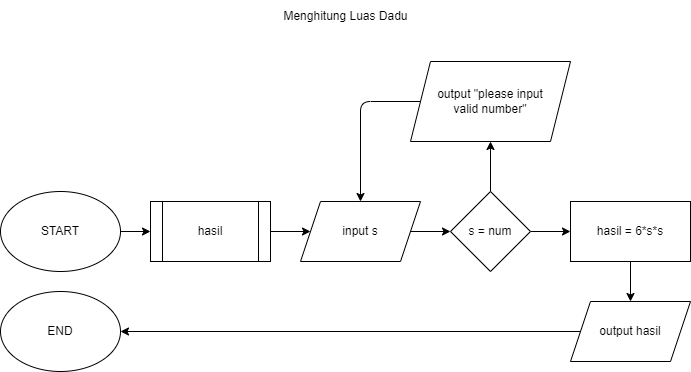

The diagram above was exported from draw.io. Its source (the exported page's mxGraphModel, read from the mxfile embedded in the PNG):
<mxGraphModel dx="784" dy="563" grid="1" gridSize="10" guides="1" tooltips="1" connect="1" arrows="1" fold="1" page="1" pageScale="1" pageWidth="850" pageHeight="1100" math="0" shadow="0">
  <root>
    <mxCell id="0" />
    <mxCell id="1" parent="0" />
    <mxCell id="2" value="" style="edgeStyle=none;html=1;" edge="1" parent="1" source="3" target="5">
      <mxGeometry relative="1" as="geometry" />
    </mxCell>
    <mxCell id="3" value="START" style="ellipse;whiteSpace=wrap;html=1;" vertex="1" parent="1">
      <mxGeometry x="80" y="300" width="120" height="80" as="geometry" />
    </mxCell>
    <mxCell id="4" value="" style="edgeStyle=none;html=1;" edge="1" parent="1" source="5" target="7">
      <mxGeometry relative="1" as="geometry" />
    </mxCell>
    <mxCell id="5" value="hasil" style="shape=process;whiteSpace=wrap;html=1;backgroundOutline=1;" vertex="1" parent="1">
      <mxGeometry x="230" y="310" width="120" height="60" as="geometry" />
    </mxCell>
    <mxCell id="6" value="" style="edgeStyle=none;html=1;" edge="1" parent="1" source="7" target="10">
      <mxGeometry relative="1" as="geometry" />
    </mxCell>
    <mxCell id="7" value="input s" style="shape=parallelogram;perimeter=parallelogramPerimeter;whiteSpace=wrap;html=1;fixedSize=1;" vertex="1" parent="1">
      <mxGeometry x="380" y="310" width="120" height="60" as="geometry" />
    </mxCell>
    <mxCell id="8" value="" style="edgeStyle=none;html=1;" edge="1" parent="1" source="10" target="12">
      <mxGeometry relative="1" as="geometry" />
    </mxCell>
    <mxCell id="9" value="" style="edgeStyle=none;html=1;" edge="1" parent="1" source="10" target="14">
      <mxGeometry relative="1" as="geometry" />
    </mxCell>
    <mxCell id="10" value="s = num" style="rhombus;whiteSpace=wrap;html=1;" vertex="1" parent="1">
      <mxGeometry x="530" y="300" width="80" height="80" as="geometry" />
    </mxCell>
    <mxCell id="11" style="edgeStyle=none;html=1;exitX=0;exitY=0.5;exitDx=0;exitDy=0;entryX=0.5;entryY=0;entryDx=0;entryDy=0;" edge="1" parent="1" source="12" target="7">
      <mxGeometry relative="1" as="geometry">
        <Array as="points">
          <mxPoint x="440" y="210" />
        </Array>
      </mxGeometry>
    </mxCell>
    <mxCell id="12" value="output &quot;please input &lt;br&gt;valid number&quot;" style="shape=parallelogram;perimeter=parallelogramPerimeter;whiteSpace=wrap;html=1;fixedSize=1;" vertex="1" parent="1">
      <mxGeometry x="490" y="170" width="160" height="80" as="geometry" />
    </mxCell>
    <mxCell id="13" value="" style="edgeStyle=none;html=1;" edge="1" parent="1" source="14" target="16">
      <mxGeometry relative="1" as="geometry" />
    </mxCell>
    <mxCell id="14" value="hasil = 6*s*s" style="whiteSpace=wrap;html=1;" vertex="1" parent="1">
      <mxGeometry x="650" y="310" width="120" height="60" as="geometry" />
    </mxCell>
    <mxCell id="15" style="edgeStyle=none;html=1;exitX=0;exitY=0.5;exitDx=0;exitDy=0;entryX=1;entryY=0.5;entryDx=0;entryDy=0;" edge="1" parent="1" source="16" target="17">
      <mxGeometry relative="1" as="geometry" />
    </mxCell>
    <mxCell id="16" value="output hasil" style="shape=parallelogram;perimeter=parallelogramPerimeter;whiteSpace=wrap;html=1;fixedSize=1;" vertex="1" parent="1">
      <mxGeometry x="650" y="410" width="120" height="60" as="geometry" />
    </mxCell>
    <mxCell id="17" value="END" style="ellipse;whiteSpace=wrap;html=1;" vertex="1" parent="1">
      <mxGeometry x="80" y="400" width="120" height="80" as="geometry" />
    </mxCell>
    <mxCell id="18" value="Menghitung Luas Dadu" style="text;html=1;align=center;verticalAlign=middle;resizable=0;points=[];autosize=1;strokeColor=none;fillColor=none;strokeWidth=2;" vertex="1" parent="1">
      <mxGeometry x="350" y="110" width="150" height="30" as="geometry" />
    </mxCell>
  </root>
</mxGraphModel>